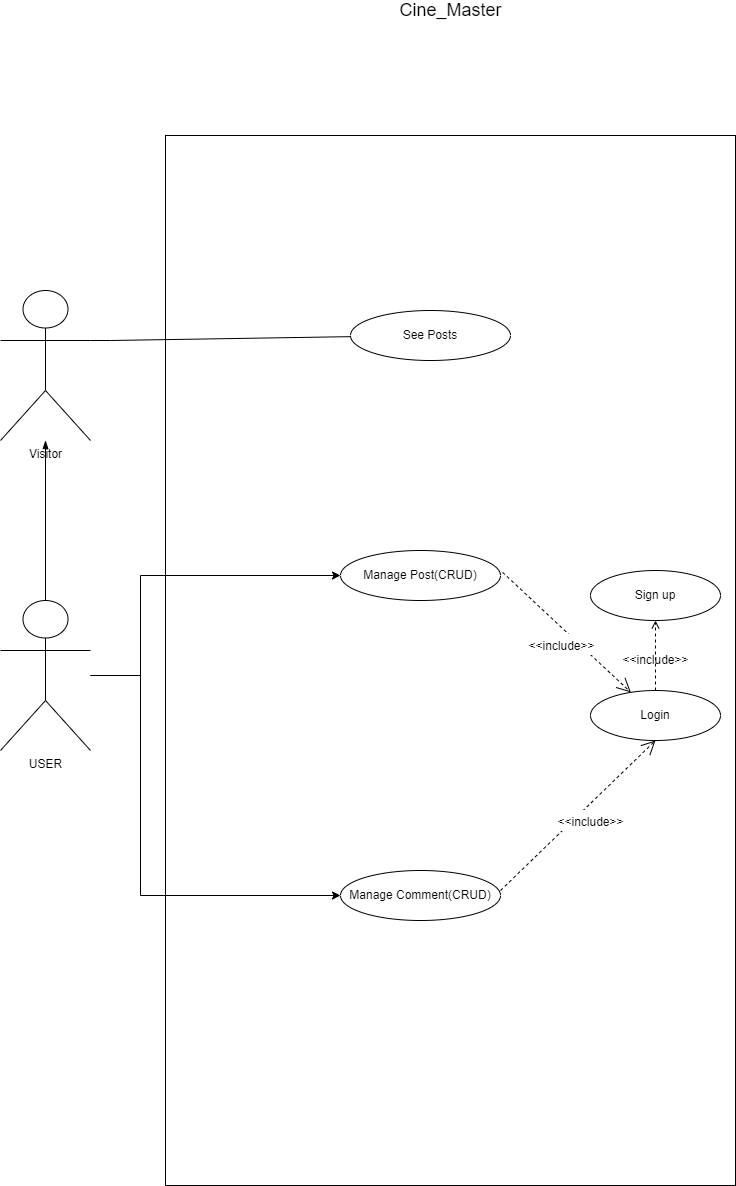

The diagram above was exported from draw.io. Its source (the exported page's mxGraphModel, read from the mxfile embedded in the PNG):
<mxGraphModel dx="1094" dy="1755" grid="1" gridSize="10" guides="1" tooltips="1" connect="1" arrows="1" fold="1" page="1" pageScale="1" pageWidth="827" pageHeight="1169" math="0" shadow="0">
  <root>
    <mxCell id="0" />
    <mxCell id="1" parent="0" />
    <mxCell id="K5US80LgLjTuhPLiW02S-1" value="&lt;br&gt;&lt;br&gt;" style="rounded=0;whiteSpace=wrap;html=1;" parent="1" vertex="1">
      <mxGeometry x="175" y="-295" width="570" height="1050" as="geometry" />
    </mxCell>
    <mxCell id="K5US80LgLjTuhPLiW02S-2" style="edgeStyle=orthogonalEdgeStyle;rounded=0;orthogonalLoop=1;jettySize=auto;html=1;" parent="1" source="K5US80LgLjTuhPLiW02S-6" target="K5US80LgLjTuhPLiW02S-11" edge="1">
      <mxGeometry relative="1" as="geometry">
        <Array as="points">
          <mxPoint x="150" y="245" />
          <mxPoint x="150" y="145" />
        </Array>
      </mxGeometry>
    </mxCell>
    <mxCell id="K5US80LgLjTuhPLiW02S-5" style="edgeStyle=orthogonalEdgeStyle;rounded=0;orthogonalLoop=1;jettySize=auto;html=1;" parent="1" source="K5US80LgLjTuhPLiW02S-6" target="K5US80LgLjTuhPLiW02S-7" edge="1">
      <mxGeometry relative="1" as="geometry">
        <Array as="points">
          <mxPoint x="150" y="245" />
          <mxPoint x="150" y="465" />
        </Array>
      </mxGeometry>
    </mxCell>
    <mxCell id="OO5xfqTaQhPjXqwQQodT-22" style="rounded=0;orthogonalLoop=1;jettySize=auto;html=1;endArrow=blockThin;endFill=1;" edge="1" parent="1" target="OO5xfqTaQhPjXqwQQodT-21">
      <mxGeometry relative="1" as="geometry">
        <mxPoint x="55" y="180" as="sourcePoint" />
      </mxGeometry>
    </mxCell>
    <mxCell id="K5US80LgLjTuhPLiW02S-6" value="USER" style="shape=umlActor;verticalLabelPosition=bottom;verticalAlign=top;html=1;outlineConnect=0;" parent="1" vertex="1">
      <mxGeometry x="10" y="170" width="90" height="150" as="geometry" />
    </mxCell>
    <mxCell id="K5US80LgLjTuhPLiW02S-7" value="Manage Comment(CRUD)" style="ellipse;whiteSpace=wrap;html=1;" parent="1" vertex="1">
      <mxGeometry x="350" y="440" width="160" height="50" as="geometry" />
    </mxCell>
    <mxCell id="K5US80LgLjTuhPLiW02S-11" value="Manage Post(CRUD)" style="ellipse;whiteSpace=wrap;html=1;" parent="1" vertex="1">
      <mxGeometry x="350" y="120" width="160" height="50" as="geometry" />
    </mxCell>
    <mxCell id="OO5xfqTaQhPjXqwQQodT-19" style="edgeStyle=orthogonalEdgeStyle;rounded=0;orthogonalLoop=1;jettySize=auto;html=1;entryX=0.5;entryY=1;entryDx=0;entryDy=0;endArrow=open;endFill=0;dashed=1;" edge="1" parent="1" source="K5US80LgLjTuhPLiW02S-12" target="OO5xfqTaQhPjXqwQQodT-18">
      <mxGeometry relative="1" as="geometry" />
    </mxCell>
    <mxCell id="K5US80LgLjTuhPLiW02S-12" value="Login" style="ellipse;whiteSpace=wrap;html=1;" parent="1" vertex="1">
      <mxGeometry x="600" y="260" width="130" height="50" as="geometry" />
    </mxCell>
    <mxCell id="K5US80LgLjTuhPLiW02S-29" value="&lt;font style=&quot;font-size: 18px&quot;&gt;Cine_Master&lt;/font&gt;" style="text;html=1;align=center;verticalAlign=middle;resizable=0;points=[];autosize=1;strokeColor=none;fillColor=none;" parent="1" vertex="1">
      <mxGeometry x="400" y="-430" width="120" height="20" as="geometry" />
    </mxCell>
    <mxCell id="K5US80LgLjTuhPLiW02S-34" value="&lt;font style=&quot;font-size: 12px&quot;&gt;&amp;lt;&amp;lt;include&amp;gt;&amp;gt;&lt;/font&gt;" style="endArrow=open;endSize=12;dashed=1;html=1;rounded=0;fontSize=18;entryX=0.5;entryY=1;entryDx=0;entryDy=0;" parent="1" target="K5US80LgLjTuhPLiW02S-12" edge="1">
      <mxGeometry x="0.051" y="-12" width="160" relative="1" as="geometry">
        <mxPoint x="510" y="460" as="sourcePoint" />
        <mxPoint x="670" y="460" as="targetPoint" />
        <mxPoint as="offset" />
      </mxGeometry>
    </mxCell>
    <mxCell id="K5US80LgLjTuhPLiW02S-39" value="&lt;font style=&quot;font-size: 12px&quot;&gt;&amp;lt;&amp;lt;include&amp;gt;&amp;gt;&lt;/font&gt;" style="endArrow=open;endSize=12;dashed=1;html=1;rounded=0;fontSize=18;exitX=1.013;exitY=0.437;exitDx=0;exitDy=0;exitPerimeter=0;" parent="1" source="K5US80LgLjTuhPLiW02S-11" target="K5US80LgLjTuhPLiW02S-12" edge="1">
      <mxGeometry x="0.051" y="-12" width="160" relative="1" as="geometry">
        <mxPoint x="500" y="140" as="sourcePoint" />
        <mxPoint x="655" y="-10" as="targetPoint" />
        <mxPoint as="offset" />
      </mxGeometry>
    </mxCell>
    <mxCell id="OO5xfqTaQhPjXqwQQodT-18" value="Sign up" style="ellipse;whiteSpace=wrap;html=1;" vertex="1" parent="1">
      <mxGeometry x="600" y="140" width="130" height="50" as="geometry" />
    </mxCell>
    <mxCell id="OO5xfqTaQhPjXqwQQodT-20" value="&amp;lt;&amp;lt;include&amp;gt;&amp;gt;" style="text;html=1;align=center;verticalAlign=middle;resizable=0;points=[];autosize=1;strokeColor=none;fillColor=none;" vertex="1" parent="1">
      <mxGeometry x="625" y="220" width="80" height="20" as="geometry" />
    </mxCell>
    <mxCell id="OO5xfqTaQhPjXqwQQodT-24" style="edgeStyle=none;rounded=0;orthogonalLoop=1;jettySize=auto;html=1;endArrow=none;endFill=0;exitX=1;exitY=0.3333333333333333;exitDx=0;exitDy=0;exitPerimeter=0;" edge="1" parent="1" source="OO5xfqTaQhPjXqwQQodT-21" target="OO5xfqTaQhPjXqwQQodT-23">
      <mxGeometry relative="1" as="geometry">
        <Array as="points">
          <mxPoint x="120" y="-90" />
        </Array>
      </mxGeometry>
    </mxCell>
    <mxCell id="OO5xfqTaQhPjXqwQQodT-21" value="Visitor" style="shape=umlActor;verticalLabelPosition=bottom;verticalAlign=top;html=1;outlineConnect=0;" vertex="1" parent="1">
      <mxGeometry x="10" y="-140" width="90" height="150" as="geometry" />
    </mxCell>
    <mxCell id="OO5xfqTaQhPjXqwQQodT-23" value="See Posts" style="ellipse;whiteSpace=wrap;html=1;" vertex="1" parent="1">
      <mxGeometry x="360" y="-120" width="160" height="50" as="geometry" />
    </mxCell>
  </root>
</mxGraphModel>